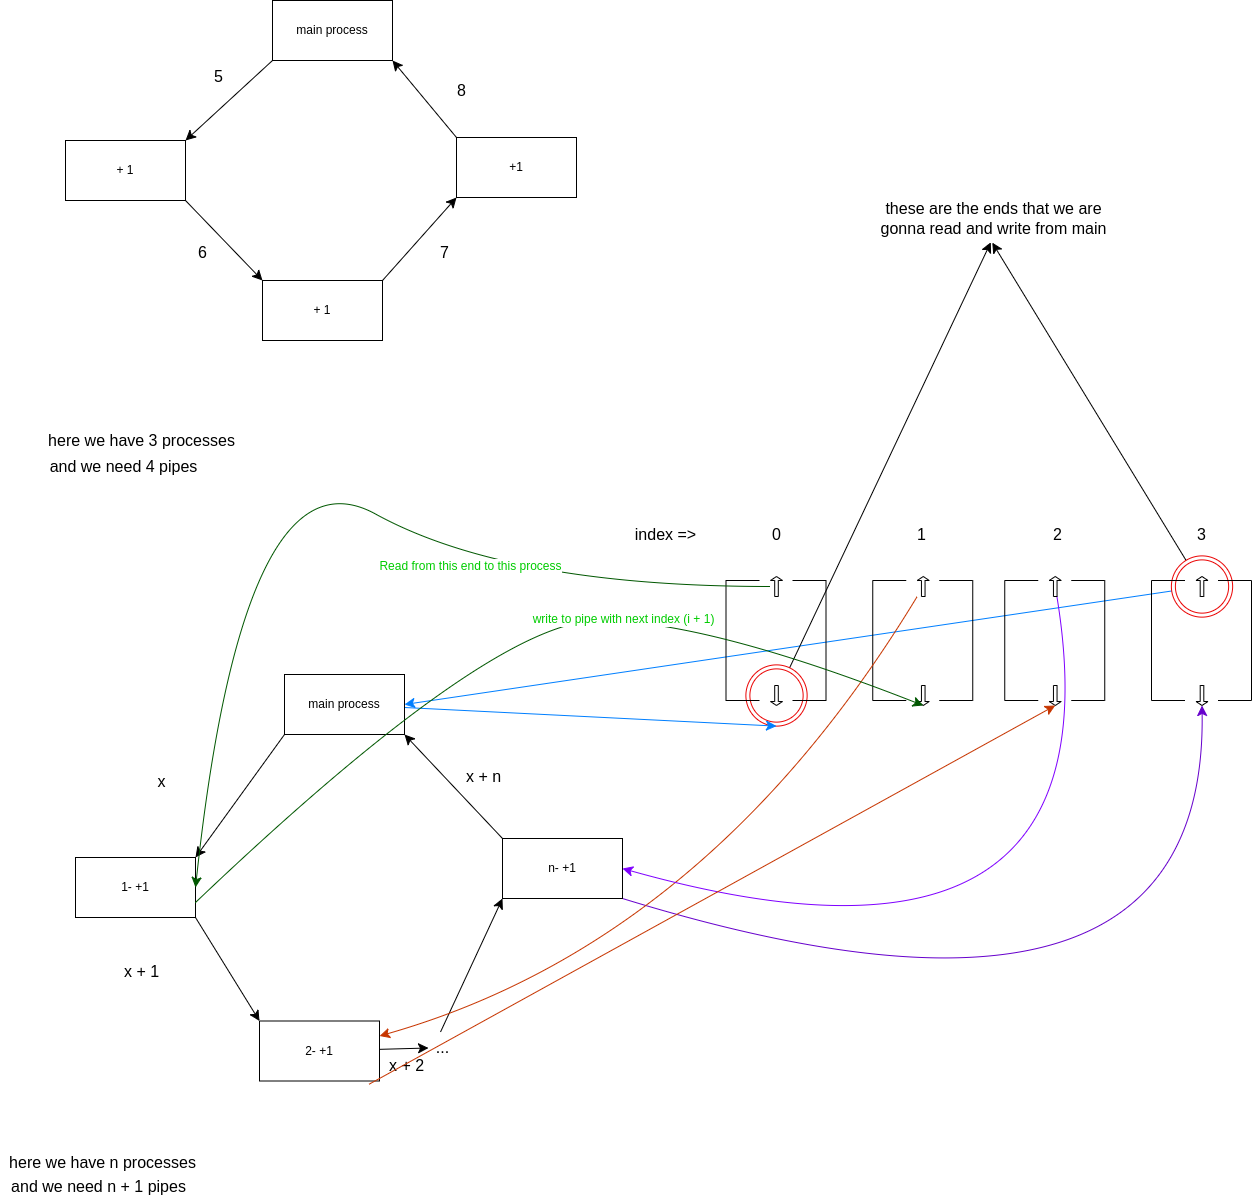

The diagram above was exported from draw.io. Its source (the exported page's mxGraphModel, read from the mxfile embedded in the PNG):
<mxGraphModel dx="1453" dy="2431" grid="0" gridSize="10" guides="1" tooltips="1" connect="1" arrows="1" fold="1" page="0" pageScale="1" pageWidth="827" pageHeight="1169" math="0" shadow="0">
  <root>
    <mxCell id="0" />
    <mxCell id="1" parent="0" />
    <mxCell id="QZZN3ErBCsUjKbFt-JVC-70" style="edgeStyle=none;curved=1;rounded=0;orthogonalLoop=1;jettySize=auto;html=1;fontSize=12;startSize=8;endSize=8;entryX=0.497;entryY=0.993;entryDx=0;entryDy=0;entryPerimeter=0;" edge="1" parent="1" source="QZZN3ErBCsUjKbFt-JVC-68" target="QZZN3ErBCsUjKbFt-JVC-71">
      <mxGeometry relative="1" as="geometry">
        <mxPoint x="929.7407407407406" y="-496.5925925925926" as="targetPoint" />
      </mxGeometry>
    </mxCell>
    <mxCell id="QZZN3ErBCsUjKbFt-JVC-73" style="edgeStyle=none;curved=1;rounded=0;orthogonalLoop=1;jettySize=auto;html=1;entryX=1;entryY=0.5;entryDx=0;entryDy=0;fontSize=12;startSize=8;endSize=8;fillColor=#dae8fc;gradientColor=#7ea6e0;strokeColor=#007FFF;" edge="1" parent="1" source="QZZN3ErBCsUjKbFt-JVC-68" target="QZZN3ErBCsUjKbFt-JVC-1">
      <mxGeometry relative="1" as="geometry" />
    </mxCell>
    <mxCell id="QZZN3ErBCsUjKbFt-JVC-68" value="" style="ellipse;shape=doubleEllipse;whiteSpace=wrap;html=1;aspect=fixed;fillColor=none;strokeColor=#eb0505;gradientColor=#ea6b66;" vertex="1" parent="1">
      <mxGeometry x="1112.88" y="-188.62" width="61.25" height="61.25" as="geometry" />
    </mxCell>
    <mxCell id="QZZN3ErBCsUjKbFt-JVC-69" style="edgeStyle=none;curved=1;rounded=0;orthogonalLoop=1;jettySize=auto;html=1;fontSize=12;startSize=8;endSize=8;entryX=0.491;entryY=0.986;entryDx=0;entryDy=0;entryPerimeter=0;" edge="1" parent="1" source="QZZN3ErBCsUjKbFt-JVC-67" target="QZZN3ErBCsUjKbFt-JVC-71">
      <mxGeometry relative="1" as="geometry">
        <mxPoint x="914.0769230769231" y="-496.69230769230785" as="targetPoint" />
      </mxGeometry>
    </mxCell>
    <mxCell id="QZZN3ErBCsUjKbFt-JVC-67" value="" style="ellipse;shape=doubleEllipse;whiteSpace=wrap;html=1;aspect=fixed;fillColor=none;strokeColor=#eb0505;gradientColor=#ea6b66;" vertex="1" parent="1">
      <mxGeometry x="687.38" y="-79.63" width="61.25" height="61.25" as="geometry" />
    </mxCell>
    <mxCell id="QZZN3ErBCsUjKbFt-JVC-2" style="edgeStyle=none;curved=1;rounded=0;orthogonalLoop=1;jettySize=auto;html=1;fontSize=12;startSize=8;endSize=8;exitX=0;exitY=1;exitDx=0;exitDy=0;entryX=1;entryY=0;entryDx=0;entryDy=0;" edge="1" parent="1" source="QZZN3ErBCsUjKbFt-JVC-1" target="QZZN3ErBCsUjKbFt-JVC-4">
      <mxGeometry relative="1" as="geometry">
        <mxPoint x="82" y="107" as="targetPoint" />
      </mxGeometry>
    </mxCell>
    <mxCell id="QZZN3ErBCsUjKbFt-JVC-72" style="edgeStyle=none;curved=1;rounded=0;orthogonalLoop=1;jettySize=auto;html=1;entryX=0.5;entryY=1;entryDx=0;entryDy=0;fontSize=12;startSize=8;endSize=8;strokeColor=#007FFF;" edge="1" parent="1" source="QZZN3ErBCsUjKbFt-JVC-1" target="QZZN3ErBCsUjKbFt-JVC-67">
      <mxGeometry relative="1" as="geometry" />
    </mxCell>
    <mxCell id="QZZN3ErBCsUjKbFt-JVC-1" value="main process" style="rounded=0;whiteSpace=wrap;html=1;" vertex="1" parent="1">
      <mxGeometry x="226" y="-70" width="120" height="60" as="geometry" />
    </mxCell>
    <mxCell id="QZZN3ErBCsUjKbFt-JVC-3" value="x" style="text;html=1;align=center;verticalAlign=middle;resizable=0;points=[];autosize=1;strokeColor=none;fillColor=none;fontSize=16;" vertex="1" parent="1">
      <mxGeometry x="89.5" y="21.5" width="26" height="31" as="geometry" />
    </mxCell>
    <mxCell id="QZZN3ErBCsUjKbFt-JVC-5" style="edgeStyle=none;curved=1;rounded=0;orthogonalLoop=1;jettySize=auto;html=1;fontSize=12;startSize=8;endSize=8;exitX=1;exitY=1;exitDx=0;exitDy=0;entryX=0;entryY=0;entryDx=0;entryDy=0;" edge="1" parent="1" source="QZZN3ErBCsUjKbFt-JVC-4" target="QZZN3ErBCsUjKbFt-JVC-7">
      <mxGeometry relative="1" as="geometry">
        <mxPoint x="161" y="288" as="targetPoint" />
      </mxGeometry>
    </mxCell>
    <mxCell id="QZZN3ErBCsUjKbFt-JVC-4" value="1- +1" style="rounded=0;whiteSpace=wrap;html=1;" vertex="1" parent="1">
      <mxGeometry x="17" y="113" width="120" height="60" as="geometry" />
    </mxCell>
    <mxCell id="QZZN3ErBCsUjKbFt-JVC-6" style="edgeStyle=none;curved=1;rounded=0;orthogonalLoop=1;jettySize=auto;html=1;fontSize=12;startSize=8;endSize=8;entryX=0.065;entryY=0.532;entryDx=0;entryDy=0;entryPerimeter=0;" edge="1" source="QZZN3ErBCsUjKbFt-JVC-7" parent="1" target="QZZN3ErBCsUjKbFt-JVC-9">
      <mxGeometry relative="1" as="geometry">
        <mxPoint x="329" y="283" as="targetPoint" />
      </mxGeometry>
    </mxCell>
    <mxCell id="QZZN3ErBCsUjKbFt-JVC-7" value="2- +1" style="rounded=0;whiteSpace=wrap;html=1;" vertex="1" parent="1">
      <mxGeometry x="201" y="276.5" width="120" height="60" as="geometry" />
    </mxCell>
    <mxCell id="QZZN3ErBCsUjKbFt-JVC-8" value="x + 1" style="text;html=1;align=center;verticalAlign=middle;resizable=0;points=[];autosize=1;strokeColor=none;fillColor=none;fontSize=16;" vertex="1" parent="1">
      <mxGeometry x="56" y="211" width="53" height="31" as="geometry" />
    </mxCell>
    <mxCell id="QZZN3ErBCsUjKbFt-JVC-12" style="edgeStyle=none;curved=1;rounded=0;orthogonalLoop=1;jettySize=auto;html=1;fontSize=12;startSize=8;endSize=8;entryX=0;entryY=1;entryDx=0;entryDy=0;exitX=0.452;exitY=0.016;exitDx=0;exitDy=0;exitPerimeter=0;" edge="1" parent="1" source="QZZN3ErBCsUjKbFt-JVC-9" target="QZZN3ErBCsUjKbFt-JVC-10">
      <mxGeometry relative="1" as="geometry" />
    </mxCell>
    <mxCell id="QZZN3ErBCsUjKbFt-JVC-9" value="..." style="text;html=1;align=center;verticalAlign=middle;resizable=0;points=[];autosize=1;strokeColor=none;fillColor=none;fontSize=16;" vertex="1" parent="1">
      <mxGeometry x="368" y="287" width="31" height="31" as="geometry" />
    </mxCell>
    <mxCell id="QZZN3ErBCsUjKbFt-JVC-11" style="edgeStyle=none;curved=1;rounded=0;orthogonalLoop=1;jettySize=auto;html=1;entryX=1;entryY=1;entryDx=0;entryDy=0;fontSize=12;startSize=8;endSize=8;exitX=0;exitY=0;exitDx=0;exitDy=0;" edge="1" parent="1" source="QZZN3ErBCsUjKbFt-JVC-10" target="QZZN3ErBCsUjKbFt-JVC-1">
      <mxGeometry relative="1" as="geometry" />
    </mxCell>
    <mxCell id="QZZN3ErBCsUjKbFt-JVC-66" style="edgeStyle=none;curved=1;rounded=0;orthogonalLoop=1;jettySize=auto;html=1;fontSize=12;startSize=8;endSize=8;fillColor=#f8cecc;gradientColor=#ea6b66;strokeColor=#6600CC;entryX=1;entryY=0.5;entryDx=0;entryDy=0;entryPerimeter=0;exitX=1;exitY=1;exitDx=0;exitDy=0;" edge="1" parent="1" source="QZZN3ErBCsUjKbFt-JVC-10" target="QZZN3ErBCsUjKbFt-JVC-51">
      <mxGeometry relative="1" as="geometry">
        <mxPoint x="980" y="46" as="targetPoint" />
        <Array as="points">
          <mxPoint x="1149" y="334" />
        </Array>
      </mxGeometry>
    </mxCell>
    <mxCell id="QZZN3ErBCsUjKbFt-JVC-10" value="n- +1" style="rounded=0;whiteSpace=wrap;html=1;" vertex="1" parent="1">
      <mxGeometry x="444" y="94" width="120" height="60" as="geometry" />
    </mxCell>
    <mxCell id="QZZN3ErBCsUjKbFt-JVC-13" value="x + n" style="text;html=1;align=center;verticalAlign=middle;resizable=0;points=[];autosize=1;strokeColor=none;fillColor=none;fontSize=16;" vertex="1" parent="1">
      <mxGeometry x="398" y="16" width="53" height="31" as="geometry" />
    </mxCell>
    <mxCell id="QZZN3ErBCsUjKbFt-JVC-14" style="edgeStyle=none;curved=1;rounded=0;orthogonalLoop=1;jettySize=auto;html=1;fontSize=12;startSize=8;endSize=8;entryX=1;entryY=0;entryDx=0;entryDy=0;exitX=0;exitY=1;exitDx=0;exitDy=0;" edge="1" source="QZZN3ErBCsUjKbFt-JVC-15" parent="1" target="QZZN3ErBCsUjKbFt-JVC-18">
      <mxGeometry relative="1" as="geometry">
        <mxPoint x="113" y="-610" as="targetPoint" />
      </mxGeometry>
    </mxCell>
    <mxCell id="QZZN3ErBCsUjKbFt-JVC-15" value="main process" style="rounded=0;whiteSpace=wrap;html=1;" vertex="1" parent="1">
      <mxGeometry x="214" y="-744" width="120" height="60" as="geometry" />
    </mxCell>
    <mxCell id="QZZN3ErBCsUjKbFt-JVC-16" value="5" style="text;html=1;align=center;verticalAlign=middle;resizable=0;points=[];autosize=1;strokeColor=none;fillColor=none;fontSize=16;" vertex="1" parent="1">
      <mxGeometry x="146" y="-684" width="27" height="31" as="geometry" />
    </mxCell>
    <mxCell id="QZZN3ErBCsUjKbFt-JVC-17" style="edgeStyle=none;curved=1;rounded=0;orthogonalLoop=1;jettySize=auto;html=1;fontSize=12;startSize=8;endSize=8;entryX=0;entryY=0;entryDx=0;entryDy=0;exitX=1;exitY=1;exitDx=0;exitDy=0;" edge="1" source="QZZN3ErBCsUjKbFt-JVC-18" parent="1" target="QZZN3ErBCsUjKbFt-JVC-20">
      <mxGeometry relative="1" as="geometry">
        <mxPoint x="192" y="-429" as="targetPoint" />
      </mxGeometry>
    </mxCell>
    <mxCell id="QZZN3ErBCsUjKbFt-JVC-18" value="+ 1" style="rounded=0;whiteSpace=wrap;html=1;" vertex="1" parent="1">
      <mxGeometry x="7" y="-604" width="120" height="60" as="geometry" />
    </mxCell>
    <mxCell id="QZZN3ErBCsUjKbFt-JVC-19" style="edgeStyle=none;curved=1;rounded=0;orthogonalLoop=1;jettySize=auto;html=1;fontSize=12;startSize=8;endSize=8;entryX=0;entryY=1;entryDx=0;entryDy=0;exitX=1;exitY=0;exitDx=0;exitDy=0;" edge="1" source="QZZN3ErBCsUjKbFt-JVC-20" parent="1" target="QZZN3ErBCsUjKbFt-JVC-25">
      <mxGeometry relative="1" as="geometry">
        <mxPoint x="360" y="-434" as="targetPoint" />
      </mxGeometry>
    </mxCell>
    <mxCell id="QZZN3ErBCsUjKbFt-JVC-20" value="+ 1" style="rounded=0;whiteSpace=wrap;html=1;" vertex="1" parent="1">
      <mxGeometry x="204" y="-464" width="120" height="60" as="geometry" />
    </mxCell>
    <mxCell id="QZZN3ErBCsUjKbFt-JVC-21" value="6" style="text;html=1;align=center;verticalAlign=middle;resizable=0;points=[];autosize=1;strokeColor=none;fillColor=none;fontSize=16;" vertex="1" parent="1">
      <mxGeometry x="130" y="-508" width="27" height="31" as="geometry" />
    </mxCell>
    <mxCell id="QZZN3ErBCsUjKbFt-JVC-24" style="edgeStyle=none;curved=1;rounded=0;orthogonalLoop=1;jettySize=auto;html=1;entryX=1;entryY=1;entryDx=0;entryDy=0;fontSize=12;startSize=8;endSize=8;exitX=0;exitY=0;exitDx=0;exitDy=0;" edge="1" source="QZZN3ErBCsUjKbFt-JVC-25" target="QZZN3ErBCsUjKbFt-JVC-15" parent="1">
      <mxGeometry relative="1" as="geometry" />
    </mxCell>
    <mxCell id="QZZN3ErBCsUjKbFt-JVC-25" value="+1" style="rounded=0;whiteSpace=wrap;html=1;" vertex="1" parent="1">
      <mxGeometry x="398" y="-607" width="120" height="60" as="geometry" />
    </mxCell>
    <mxCell id="QZZN3ErBCsUjKbFt-JVC-26" value="8" style="text;html=1;align=center;verticalAlign=middle;resizable=0;points=[];autosize=1;strokeColor=none;fillColor=none;fontSize=16;" vertex="1" parent="1">
      <mxGeometry x="389" y="-670" width="27" height="31" as="geometry" />
    </mxCell>
    <mxCell id="QZZN3ErBCsUjKbFt-JVC-27" value="here we have 3 processes" style="text;html=1;align=center;verticalAlign=middle;resizable=0;points=[];autosize=1;strokeColor=none;fillColor=none;fontSize=16;" vertex="1" parent="1">
      <mxGeometry x="-20" y="-320" width="205" height="31" as="geometry" />
    </mxCell>
    <mxCell id="QZZN3ErBCsUjKbFt-JVC-28" value="and we need&amp;nbsp;&lt;span style=&quot;background-color: initial;&quot;&gt;4 pipes&lt;/span&gt;" style="text;html=1;align=center;verticalAlign=middle;resizable=0;points=[];autosize=1;strokeColor=none;fillColor=none;fontSize=16;" vertex="1" parent="1">
      <mxGeometry x="-18" y="-294" width="166" height="31" as="geometry" />
    </mxCell>
    <mxCell id="QZZN3ErBCsUjKbFt-JVC-29" value="7" style="text;html=1;align=center;verticalAlign=middle;resizable=0;points=[];autosize=1;strokeColor=none;fillColor=none;fontSize=16;" vertex="1" parent="1">
      <mxGeometry x="372" y="-508" width="27" height="31" as="geometry" />
    </mxCell>
    <mxCell id="QZZN3ErBCsUjKbFt-JVC-31" value="and we need n + 1&lt;span style=&quot;background-color: initial;&quot;&gt;&amp;nbsp;pipes&lt;/span&gt;" style="text;html=1;align=center;verticalAlign=middle;resizable=0;points=[];autosize=1;strokeColor=none;fillColor=none;fontSize=16;" vertex="1" parent="1">
      <mxGeometry x="-56" y="426" width="193" height="31" as="geometry" />
    </mxCell>
    <mxCell id="QZZN3ErBCsUjKbFt-JVC-32" value="here we have n processes" style="text;html=1;align=center;verticalAlign=middle;resizable=0;points=[];autosize=1;strokeColor=none;fillColor=none;fontSize=16;" vertex="1" parent="1">
      <mxGeometry x="-59" y="403" width="205" height="31" as="geometry" />
    </mxCell>
    <mxCell id="QZZN3ErBCsUjKbFt-JVC-33" value="x + 2" style="text;html=1;align=center;verticalAlign=middle;resizable=0;points=[];autosize=1;strokeColor=none;fillColor=none;fontSize=16;" vertex="1" parent="1">
      <mxGeometry x="321" y="305.5" width="53" height="31" as="geometry" />
    </mxCell>
    <mxCell id="QZZN3ErBCsUjKbFt-JVC-35" value="" style="shape=partialRectangle;whiteSpace=wrap;html=1;bottom=1;right=1;left=1;top=0;fillColor=none;routingCenterX=-0.5;rotation=90;" vertex="1" parent="1">
      <mxGeometry x="624.25" y="-120.75" width="120" height="33.5" as="geometry" />
    </mxCell>
    <mxCell id="QZZN3ErBCsUjKbFt-JVC-37" value="" style="shape=partialRectangle;whiteSpace=wrap;html=1;bottom=1;right=1;left=1;top=0;fillColor=none;routingCenterX=-0.5;rotation=-90;" vertex="1" parent="1">
      <mxGeometry x="690.75" y="-120.75" width="120" height="33.5" as="geometry" />
    </mxCell>
    <mxCell id="QZZN3ErBCsUjKbFt-JVC-39" value="" style="shape=singleArrow;direction=south;whiteSpace=wrap;html=1;" vertex="1" parent="1">
      <mxGeometry x="712" y="-59" width="12" height="20" as="geometry" />
    </mxCell>
    <mxCell id="QZZN3ErBCsUjKbFt-JVC-58" style="edgeStyle=none;curved=1;rounded=0;orthogonalLoop=1;jettySize=auto;html=1;entryX=1;entryY=0.5;entryDx=0;entryDy=0;fontSize=12;startSize=8;endSize=8;fillColor=#008a00;strokeColor=#005700;" edge="1" parent="1" source="QZZN3ErBCsUjKbFt-JVC-40" target="QZZN3ErBCsUjKbFt-JVC-4">
      <mxGeometry relative="1" as="geometry">
        <Array as="points">
          <mxPoint x="449" y="-158" />
          <mxPoint x="185" y="-303" />
        </Array>
      </mxGeometry>
    </mxCell>
    <mxCell id="QZZN3ErBCsUjKbFt-JVC-60" value="&lt;font color=&quot;#00cc00&quot;&gt;Read from this end to this process&lt;/font&gt;" style="edgeLabel;html=1;align=center;verticalAlign=middle;resizable=0;points=[];fontSize=12;" vertex="1" connectable="0" parent="QZZN3ErBCsUjKbFt-JVC-58">
      <mxGeometry x="-0.3956" relative="1" as="geometry">
        <mxPoint as="offset" />
      </mxGeometry>
    </mxCell>
    <mxCell id="QZZN3ErBCsUjKbFt-JVC-40" value="" style="shape=singleArrow;direction=south;whiteSpace=wrap;html=1;rotation=-180;" vertex="1" parent="1">
      <mxGeometry x="712" y="-168" width="12" height="20" as="geometry" />
    </mxCell>
    <mxCell id="QZZN3ErBCsUjKbFt-JVC-41" value="" style="shape=partialRectangle;whiteSpace=wrap;html=1;bottom=1;right=1;left=1;top=0;fillColor=none;routingCenterX=-0.5;rotation=90;" vertex="1" parent="1">
      <mxGeometry x="771" y="-120.75" width="120" height="33.5" as="geometry" />
    </mxCell>
    <mxCell id="QZZN3ErBCsUjKbFt-JVC-42" value="" style="shape=partialRectangle;whiteSpace=wrap;html=1;bottom=1;right=1;left=1;top=0;fillColor=none;routingCenterX=-0.5;rotation=-90;" vertex="1" parent="1">
      <mxGeometry x="837.5" y="-120.75" width="120" height="33.5" as="geometry" />
    </mxCell>
    <mxCell id="QZZN3ErBCsUjKbFt-JVC-43" value="" style="shape=singleArrow;direction=south;whiteSpace=wrap;html=1;" vertex="1" parent="1">
      <mxGeometry x="858.75" y="-59" width="12" height="20" as="geometry" />
    </mxCell>
    <mxCell id="QZZN3ErBCsUjKbFt-JVC-63" style="edgeStyle=none;curved=1;rounded=0;orthogonalLoop=1;jettySize=auto;html=1;entryX=1;entryY=0.25;entryDx=0;entryDy=0;fontSize=12;startSize=8;endSize=8;fillColor=#fa6800;strokeColor=#C73500;" edge="1" parent="1" source="QZZN3ErBCsUjKbFt-JVC-44" target="QZZN3ErBCsUjKbFt-JVC-7">
      <mxGeometry relative="1" as="geometry">
        <Array as="points">
          <mxPoint x="649" y="198" />
        </Array>
      </mxGeometry>
    </mxCell>
    <mxCell id="QZZN3ErBCsUjKbFt-JVC-44" value="" style="shape=singleArrow;direction=south;whiteSpace=wrap;html=1;rotation=-180;" vertex="1" parent="1">
      <mxGeometry x="858.75" y="-168" width="12" height="20" as="geometry" />
    </mxCell>
    <mxCell id="QZZN3ErBCsUjKbFt-JVC-45" value="" style="shape=partialRectangle;whiteSpace=wrap;html=1;bottom=1;right=1;left=1;top=0;fillColor=none;routingCenterX=-0.5;rotation=90;" vertex="1" parent="1">
      <mxGeometry x="903" y="-120.75" width="120" height="33.5" as="geometry" />
    </mxCell>
    <mxCell id="QZZN3ErBCsUjKbFt-JVC-46" value="" style="shape=partialRectangle;whiteSpace=wrap;html=1;bottom=1;right=1;left=1;top=0;fillColor=none;routingCenterX=-0.5;rotation=-90;" vertex="1" parent="1">
      <mxGeometry x="969.5" y="-120.75" width="120" height="33.5" as="geometry" />
    </mxCell>
    <mxCell id="QZZN3ErBCsUjKbFt-JVC-47" value="" style="shape=singleArrow;direction=south;whiteSpace=wrap;html=1;" vertex="1" parent="1">
      <mxGeometry x="990.75" y="-59" width="12" height="20" as="geometry" />
    </mxCell>
    <mxCell id="QZZN3ErBCsUjKbFt-JVC-65" style="edgeStyle=none;curved=1;rounded=0;orthogonalLoop=1;jettySize=auto;html=1;fontSize=12;startSize=8;endSize=8;fillColor=#f8cecc;gradientColor=#ea6b66;strokeColor=#7F00FF;entryX=1;entryY=0.5;entryDx=0;entryDy=0;" edge="1" parent="1" source="QZZN3ErBCsUjKbFt-JVC-48" target="QZZN3ErBCsUjKbFt-JVC-10">
      <mxGeometry relative="1" as="geometry">
        <mxPoint x="778.8461538461538" y="168.0769230769231" as="targetPoint" />
        <Array as="points">
          <mxPoint x="1066" y="265" />
        </Array>
      </mxGeometry>
    </mxCell>
    <mxCell id="QZZN3ErBCsUjKbFt-JVC-48" value="" style="shape=singleArrow;direction=south;whiteSpace=wrap;html=1;rotation=-180;" vertex="1" parent="1">
      <mxGeometry x="990.75" y="-168" width="12" height="20" as="geometry" />
    </mxCell>
    <mxCell id="QZZN3ErBCsUjKbFt-JVC-49" value="" style="shape=partialRectangle;whiteSpace=wrap;html=1;bottom=1;right=1;left=1;top=0;fillColor=none;routingCenterX=-0.5;rotation=90;" vertex="1" parent="1">
      <mxGeometry x="1049.75" y="-120.75" width="120" height="33.5" as="geometry" />
    </mxCell>
    <mxCell id="QZZN3ErBCsUjKbFt-JVC-50" value="" style="shape=partialRectangle;whiteSpace=wrap;html=1;bottom=1;right=1;left=1;top=0;fillColor=none;routingCenterX=-0.5;rotation=-90;" vertex="1" parent="1">
      <mxGeometry x="1116.25" y="-120.75" width="120" height="33.5" as="geometry" />
    </mxCell>
    <mxCell id="QZZN3ErBCsUjKbFt-JVC-51" value="" style="shape=singleArrow;direction=south;whiteSpace=wrap;html=1;" vertex="1" parent="1">
      <mxGeometry x="1137.5" y="-59" width="12" height="20" as="geometry" />
    </mxCell>
    <mxCell id="QZZN3ErBCsUjKbFt-JVC-52" value="" style="shape=singleArrow;direction=south;whiteSpace=wrap;html=1;rotation=-180;" vertex="1" parent="1">
      <mxGeometry x="1137.5" y="-168" width="12" height="20" as="geometry" />
    </mxCell>
    <mxCell id="QZZN3ErBCsUjKbFt-JVC-53" value="0" style="text;html=1;align=center;verticalAlign=middle;resizable=0;points=[];autosize=1;strokeColor=none;fillColor=none;fontSize=16;" vertex="1" parent="1">
      <mxGeometry x="704.5" y="-226" width="27" height="31" as="geometry" />
    </mxCell>
    <mxCell id="QZZN3ErBCsUjKbFt-JVC-54" value="1" style="text;html=1;align=center;verticalAlign=middle;resizable=0;points=[];autosize=1;strokeColor=none;fillColor=none;fontSize=16;" vertex="1" parent="1">
      <mxGeometry x="849" y="-226" width="27" height="31" as="geometry" />
    </mxCell>
    <mxCell id="QZZN3ErBCsUjKbFt-JVC-55" value="2" style="text;html=1;align=center;verticalAlign=middle;resizable=0;points=[];autosize=1;strokeColor=none;fillColor=none;fontSize=16;" vertex="1" parent="1">
      <mxGeometry x="985" y="-226" width="27" height="31" as="geometry" />
    </mxCell>
    <mxCell id="QZZN3ErBCsUjKbFt-JVC-56" value="3" style="text;html=1;align=center;verticalAlign=middle;resizable=0;points=[];autosize=1;strokeColor=none;fillColor=none;fontSize=16;" vertex="1" parent="1">
      <mxGeometry x="1129" y="-226" width="27" height="31" as="geometry" />
    </mxCell>
    <mxCell id="QZZN3ErBCsUjKbFt-JVC-57" value="index =&amp;gt;" style="text;html=1;align=center;verticalAlign=middle;resizable=0;points=[];autosize=1;strokeColor=none;fillColor=none;fontSize=16;" vertex="1" parent="1">
      <mxGeometry x="567" y="-226" width="79" height="31" as="geometry" />
    </mxCell>
    <mxCell id="QZZN3ErBCsUjKbFt-JVC-61" style="edgeStyle=none;curved=1;rounded=0;orthogonalLoop=1;jettySize=auto;html=1;entryX=1;entryY=0.5;entryDx=0;entryDy=0;entryPerimeter=0;fontSize=12;startSize=8;endSize=8;fillColor=#008a00;strokeColor=#005700;exitX=1;exitY=0.75;exitDx=0;exitDy=0;" edge="1" parent="1" source="QZZN3ErBCsUjKbFt-JVC-4" target="QZZN3ErBCsUjKbFt-JVC-43">
      <mxGeometry relative="1" as="geometry">
        <Array as="points">
          <mxPoint x="433" y="-124" />
          <mxPoint x="648" y="-124" />
        </Array>
      </mxGeometry>
    </mxCell>
    <mxCell id="QZZN3ErBCsUjKbFt-JVC-62" value="&lt;font color=&quot;#00cc00&quot;&gt;write to pipe with next index (i + 1)&lt;/font&gt;" style="edgeLabel;html=1;align=center;verticalAlign=middle;resizable=0;points=[];fontSize=12;" vertex="1" connectable="0" parent="QZZN3ErBCsUjKbFt-JVC-61">
      <mxGeometry x="0.2595" y="2" relative="1" as="geometry">
        <mxPoint as="offset" />
      </mxGeometry>
    </mxCell>
    <mxCell id="QZZN3ErBCsUjKbFt-JVC-64" style="edgeStyle=none;curved=1;rounded=0;orthogonalLoop=1;jettySize=auto;html=1;entryX=1;entryY=0.5;entryDx=0;entryDy=0;entryPerimeter=0;fontSize=12;startSize=8;endSize=8;fillColor=#fa6800;strokeColor=#C73500;exitX=0.914;exitY=1.053;exitDx=0;exitDy=0;exitPerimeter=0;" edge="1" parent="1" source="QZZN3ErBCsUjKbFt-JVC-7" target="QZZN3ErBCsUjKbFt-JVC-47">
      <mxGeometry relative="1" as="geometry" />
    </mxCell>
    <mxCell id="QZZN3ErBCsUjKbFt-JVC-71" value="these are the ends that we are&lt;div&gt;gonna read and write from main&lt;/div&gt;" style="text;html=1;align=center;verticalAlign=middle;resizable=0;points=[];autosize=1;strokeColor=none;fillColor=none;fontSize=16;" vertex="1" parent="1">
      <mxGeometry x="812.5" y="-551.5" width="244" height="50" as="geometry" />
    </mxCell>
  </root>
</mxGraphModel>